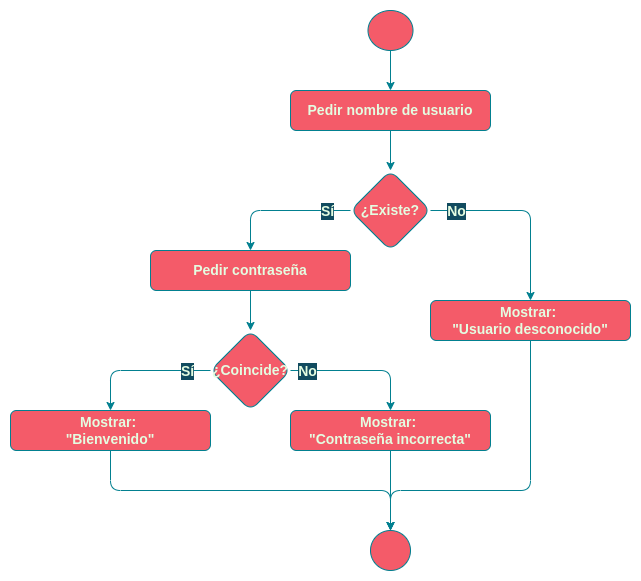

The diagram above was exported from draw.io. Its source (the exported page's mxGraphModel, read from the mxfile embedded in the PNG):
<mxGraphModel dx="1422" dy="707" grid="1" gridSize="10" guides="1" tooltips="1" connect="1" arrows="1" fold="1" page="1" pageScale="1" pageWidth="827" pageHeight="1169" background="#114B5F" math="0" shadow="0">
  <root>
    <mxCell id="0" />
    <mxCell id="1" parent="0" />
    <mxCell id="2" value="" style="rounded=0;whiteSpace=wrap;html=1;sketch=0;fontSize=14;fontColor=default;strokeColor=none;fillColor=none;" vertex="1" parent="1">
      <mxGeometry x="40" y="30" width="640" height="580" as="geometry" />
    </mxCell>
    <mxCell id="3" value="" style="edgeStyle=orthogonalEdgeStyle;curved=0;rounded=1;sketch=0;orthogonalLoop=1;jettySize=auto;html=1;fontColor=#E4FDE1;strokeColor=#028090;fillColor=#F45B69;" edge="1" source="4" target="9" parent="1">
      <mxGeometry relative="1" as="geometry" />
    </mxCell>
    <mxCell id="4" value="Pedir nombre de usuario" style="whiteSpace=wrap;html=1;fillColor=#F45B69;strokeColor=#028090;rounded=1;fontColor=#E4FDE1;fontStyle=1;fontSize=14;" vertex="1" parent="1">
      <mxGeometry x="330" y="120" width="200" height="40" as="geometry" />
    </mxCell>
    <mxCell id="5" style="edgeStyle=orthogonalEdgeStyle;orthogonalLoop=1;jettySize=auto;html=1;exitX=0;exitY=0.5;exitDx=0;exitDy=0;rounded=1;labelBackgroundColor=#114B5F;strokeColor=#028090;fontColor=#E4FDE1;entryX=0.5;entryY=0;entryDx=0;entryDy=0;" edge="1" source="9" target="22" parent="1">
      <mxGeometry relative="1" as="geometry">
        <mxPoint x="290" y="320" as="targetPoint" />
      </mxGeometry>
    </mxCell>
    <mxCell id="6" value="Sí" style="edgeLabel;html=1;align=center;verticalAlign=middle;resizable=0;points=[];rounded=1;labelBackgroundColor=#114B5F;fontColor=#E4FDE1;fontStyle=1;fontSize=14;" vertex="1" connectable="0" parent="5">
      <mxGeometry x="-0.6889" y="3" relative="1" as="geometry">
        <mxPoint x="-2" y="-3" as="offset" />
      </mxGeometry>
    </mxCell>
    <mxCell id="7" style="edgeStyle=orthogonalEdgeStyle;orthogonalLoop=1;jettySize=auto;html=1;entryX=0.5;entryY=0;entryDx=0;entryDy=0;exitX=1;exitY=0.5;exitDx=0;exitDy=0;rounded=1;labelBackgroundColor=#114B5F;strokeColor=#028090;fontColor=#E4FDE1;" edge="1" source="9" target="11" parent="1">
      <mxGeometry relative="1" as="geometry" />
    </mxCell>
    <mxCell id="8" value="No" style="edgeLabel;html=1;align=center;verticalAlign=middle;resizable=0;points=[];rounded=1;labelBackgroundColor=#114B5F;fontColor=#E4FDE1;fontStyle=1;fontSize=14;" vertex="1" connectable="0" parent="7">
      <mxGeometry x="-0.6545" y="-2" relative="1" as="geometry">
        <mxPoint x="-8" y="-2" as="offset" />
      </mxGeometry>
    </mxCell>
    <mxCell id="9" value="¿Existe?" style="rhombus;whiteSpace=wrap;html=1;fillColor=#F45B69;strokeColor=#028090;rounded=1;fontColor=#E4FDE1;fontStyle=1;fontSize=14;" vertex="1" parent="1">
      <mxGeometry x="390" y="200" width="80" height="80" as="geometry" />
    </mxCell>
    <mxCell id="10" style="edgeStyle=orthogonalEdgeStyle;orthogonalLoop=1;jettySize=auto;html=1;entryX=0.5;entryY=0;entryDx=0;entryDy=0;exitX=0.5;exitY=1;exitDx=0;exitDy=0;rounded=1;labelBackgroundColor=#114B5F;strokeColor=#028090;fontColor=#E4FDE1;" edge="1" source="11" target="13" parent="1">
      <mxGeometry relative="1" as="geometry">
        <Array as="points">
          <mxPoint x="570" y="520" />
          <mxPoint x="430" y="520" />
        </Array>
      </mxGeometry>
    </mxCell>
    <mxCell id="11" value="Mostrar: &lt;br style=&quot;font-size: 14px;&quot;&gt;&quot;Usuario desconocido&quot;" style="whiteSpace=wrap;html=1;fillColor=#F45B69;strokeColor=#028090;rounded=1;fontColor=#E4FDE1;fontStyle=1;fontSize=14;" vertex="1" parent="1">
      <mxGeometry x="470" y="330" width="200" height="40" as="geometry" />
    </mxCell>
    <mxCell id="12" style="edgeStyle=orthogonalEdgeStyle;orthogonalLoop=1;jettySize=auto;html=1;entryX=0.5;entryY=0;entryDx=0;entryDy=0;exitX=0.5;exitY=1;exitDx=0;exitDy=0;rounded=1;labelBackgroundColor=#114B5F;strokeColor=#028090;fontColor=#E4FDE1;" edge="1" source="23" target="13" parent="1">
      <mxGeometry relative="1" as="geometry">
        <Array as="points">
          <mxPoint x="150" y="520" />
          <mxPoint x="430" y="520" />
        </Array>
        <mxPoint x="290" y="480" as="sourcePoint" />
      </mxGeometry>
    </mxCell>
    <mxCell id="13" value="" style="ellipse;whiteSpace=wrap;html=1;aspect=fixed;fillColor=#F45B69;strokeColor=#028090;rounded=1;fontColor=#E4FDE1;" vertex="1" parent="1">
      <mxGeometry x="410" y="560" width="40" height="40" as="geometry" />
    </mxCell>
    <mxCell id="14" value="" style="edgeStyle=orthogonalEdgeStyle;orthogonalLoop=1;jettySize=auto;html=1;rounded=1;labelBackgroundColor=#114B5F;strokeColor=#028090;fontColor=#E4FDE1;" edge="1" source="15" target="4" parent="1">
      <mxGeometry relative="1" as="geometry" />
    </mxCell>
    <mxCell id="15" value="" style="ellipse;whiteSpace=wrap;html=1;fillColor=#F45B69;strokeColor=#028090;rounded=1;fontColor=#E4FDE1;" vertex="1" parent="1">
      <mxGeometry x="407.5" y="40" width="45" height="40" as="geometry" />
    </mxCell>
    <mxCell id="16" style="edgeStyle=orthogonalEdgeStyle;orthogonalLoop=1;jettySize=auto;html=1;entryX=0.5;entryY=0;entryDx=0;entryDy=0;exitX=0;exitY=0.5;exitDx=0;exitDy=0;rounded=1;labelBackgroundColor=#114B5F;strokeColor=#028090;fontColor=#E4FDE1;" edge="1" source="20" target="23" parent="1">
      <mxGeometry relative="1" as="geometry">
        <mxPoint x="150" y="530" as="targetPoint" />
      </mxGeometry>
    </mxCell>
    <mxCell id="17" value="Sí" style="edgeLabel;html=1;align=center;verticalAlign=middle;resizable=0;points=[];rounded=1;labelBackgroundColor=#114B5F;fontColor=#E4FDE1;fontStyle=1;fontSize=14;" vertex="1" connectable="0" parent="16">
      <mxGeometry x="-0.6889" y="3" relative="1" as="geometry">
        <mxPoint x="-2" y="-3" as="offset" />
      </mxGeometry>
    </mxCell>
    <mxCell id="18" style="edgeStyle=orthogonalEdgeStyle;orthogonalLoop=1;jettySize=auto;html=1;exitX=1;exitY=0.5;exitDx=0;exitDy=0;rounded=1;labelBackgroundColor=#114B5F;strokeColor=#028090;fontColor=#E4FDE1;entryX=0.5;entryY=0;entryDx=0;entryDy=0;" edge="1" source="20" target="25" parent="1">
      <mxGeometry relative="1" as="geometry">
        <mxPoint x="430" y="440" as="targetPoint" />
      </mxGeometry>
    </mxCell>
    <mxCell id="19" value="No" style="edgeLabel;html=1;align=center;verticalAlign=middle;resizable=0;points=[];rounded=1;labelBackgroundColor=#114B5F;fontColor=#E4FDE1;fontStyle=1;fontSize=14;" vertex="1" connectable="0" parent="18">
      <mxGeometry x="-0.6545" y="-2" relative="1" as="geometry">
        <mxPoint x="-8" y="-2" as="offset" />
      </mxGeometry>
    </mxCell>
    <mxCell id="20" value="¿Coincide?" style="rhombus;whiteSpace=wrap;html=1;fillColor=#F45B69;strokeColor=#028090;rounded=1;fontColor=#E4FDE1;fontStyle=1;fontSize=14;" vertex="1" parent="1">
      <mxGeometry x="250" y="360" width="80" height="80" as="geometry" />
    </mxCell>
    <mxCell id="21" style="edgeStyle=orthogonalEdgeStyle;curved=0;rounded=1;sketch=0;orthogonalLoop=1;jettySize=auto;html=1;entryX=0.5;entryY=0;entryDx=0;entryDy=0;fontColor=#E4FDE1;strokeColor=#028090;fillColor=#F45B69;" edge="1" source="22" target="20" parent="1">
      <mxGeometry relative="1" as="geometry" />
    </mxCell>
    <mxCell id="22" value="Pedir contraseña" style="whiteSpace=wrap;html=1;fillColor=#F45B69;strokeColor=#028090;rounded=1;fontColor=#E4FDE1;fontStyle=1;fontSize=14;" vertex="1" parent="1">
      <mxGeometry x="190" y="280" width="200" height="40" as="geometry" />
    </mxCell>
    <mxCell id="23" value="Mostrar: &lt;br style=&quot;font-size: 14px;&quot;&gt;&quot;Bienvenido&quot;" style="whiteSpace=wrap;html=1;fillColor=#F45B69;strokeColor=#028090;rounded=1;fontColor=#E4FDE1;fontStyle=1;fontSize=14;" vertex="1" parent="1">
      <mxGeometry x="50" y="440" width="200" height="40" as="geometry" />
    </mxCell>
    <mxCell id="24" style="edgeStyle=orthogonalEdgeStyle;curved=0;rounded=1;sketch=0;orthogonalLoop=1;jettySize=auto;html=1;exitX=0.5;exitY=1;exitDx=0;exitDy=0;entryX=0.5;entryY=0;entryDx=0;entryDy=0;fontColor=#E4FDE1;strokeColor=#028090;fillColor=#F45B69;" edge="1" source="25" target="13" parent="1">
      <mxGeometry relative="1" as="geometry" />
    </mxCell>
    <mxCell id="25" value="Mostrar: &lt;br style=&quot;font-size: 14px;&quot;&gt;&quot;Contraseña incorrecta&quot;" style="whiteSpace=wrap;html=1;fillColor=#F45B69;strokeColor=#028090;rounded=1;fontColor=#E4FDE1;fontStyle=1;fontSize=14;" vertex="1" parent="1">
      <mxGeometry x="330" y="440" width="200" height="40" as="geometry" />
    </mxCell>
  </root>
</mxGraphModel>